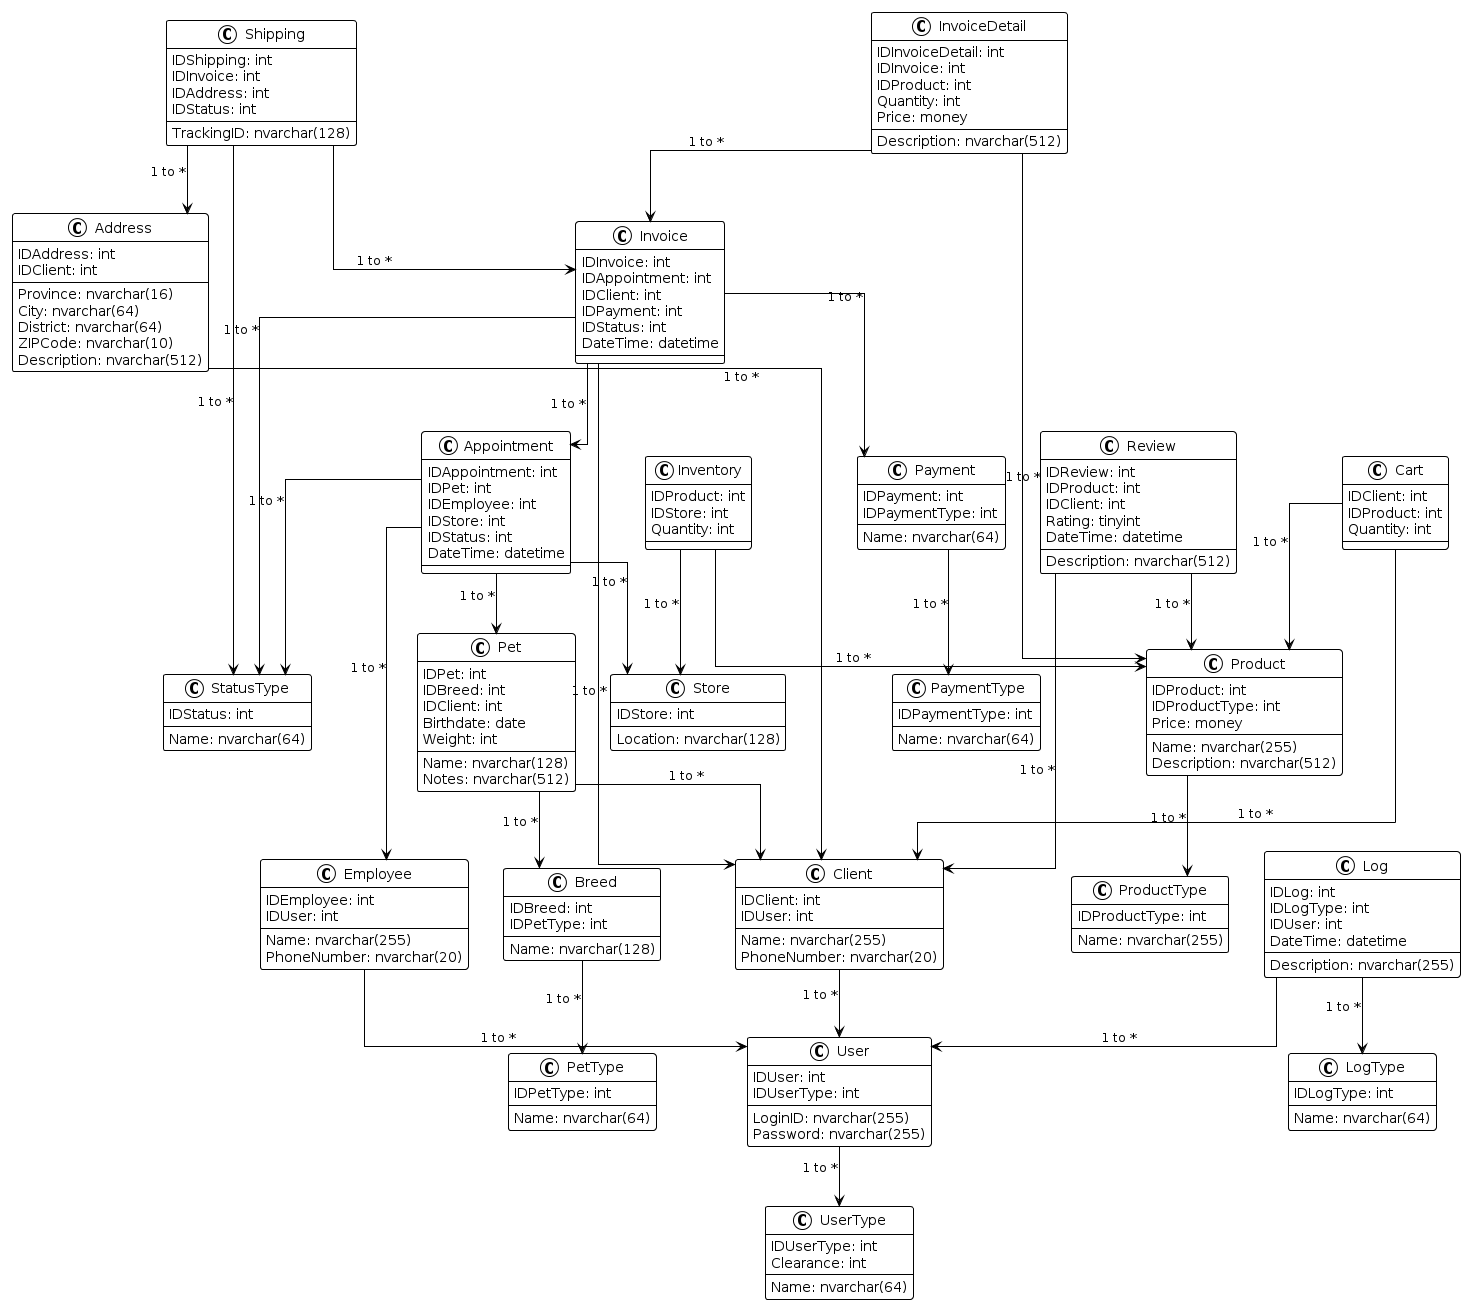

The diagram above was rendered by PlantUML. Its source (embedded in the PNG):
@startuml
!theme plain
top to bottom direction
skinparam linetype ortho

class Address {
   IDAddress: int
   IDClient: int
   Province: nvarchar(16)
   City: nvarchar(64)
   District: nvarchar(64)
   ZIPCode: nvarchar(10)
   Description: nvarchar(512)
}
class Appointment {
   IDAppointment: int
   IDPet: int
   IDEmployee: int
   IDStore: int
   IDStatus: int
   DateTime: datetime
}
class Breed {
   IDBreed: int
   IDPetType: int
   Name: nvarchar(128)
}
class Client {
   IDClient: int
   IDUser: int
   Name: nvarchar(255)
   PhoneNumber: nvarchar(20)
}
class Employee {
   IDEmployee: int
   IDUser: int
   Name: nvarchar(255)
   PhoneNumber: nvarchar(20)
}
class Inventory {
   IDProduct: int
   IDStore: int
   Quantity: int
}
class Invoice {
   IDInvoice: int
   IDAppointment: int
   IDClient: int
   IDPayment: int
   IDStatus: int
   DateTime: datetime
}
class InvoiceDetail {
   IDInvoiceDetail: int
   IDInvoice: int
   IDProduct: int
   Description: nvarchar(512)
   Quantity: int
   Price: money
}
class Log {
   IDLog: int
   IDLogType: int
   IDUser: int
   DateTime: datetime
   Description: nvarchar(255)
}
class LogType {
   IDLogType: int
   Name: nvarchar(64)
}
class Payment {
   IDPayment: int
   IDPaymentType: int
   Name: nvarchar(64)
}
class PaymentType {
   IDPaymentType: int
   Name: nvarchar(64)
}
class Pet {
   IDPet: int
   IDBreed: int
   IDClient: int
   Name: nvarchar(128)
   Birthdate: date
   Weight: int
   Notes: nvarchar(512)
}
class PetType {
   IDPetType: int
   Name: nvarchar(64)
}
class Product {
   IDProduct: int
   IDProductType: int
   Name: nvarchar(255)
   Description: nvarchar(512)
   Price: money
}
class ProductType {
   IDProductType: int
   Name: nvarchar(255)
}
class Review {
   IDReview: int
   IDProduct: int
   IDClient: int
   Description: nvarchar(512)
   Rating: tinyint
   DateTime: datetime
}
class Shipping {
   IDShipping: int
   IDInvoice: int
   IDAddress: int
   IDStatus: int
   TrackingID: nvarchar(128)
}
class StatusType {
   IDStatus: int
   Name: nvarchar(64)
}
class Store {
   IDStore: int
   Location: nvarchar(128)
}
class User {
   IDUser: int
   IDUserType: int
   LoginID: nvarchar(255)
   Password: nvarchar(255)
}
class UserType {
   IDUserType: int
   Name: nvarchar(64)
   Clearance: int
}
class Cart {
   IDClient: int
   IDProduct: int
   Quantity: int
}

Address        -->  Client        : "1 to *"
Appointment    -->  Employee      : "1 to *"
Appointment    -->  Pet           : "1 to *"
Appointment    -->  StatusType    : "1 to *"
Appointment    -->  Store         : "1 to *"
Breed          -->  PetType       : "1 to *"
Client         -->  User          : "1 to *"
Employee       -->  User          : "1 to *"
Inventory      -->  Product       : "1 to *"
Inventory      -->  Store         : "1 to *"
Invoice        -->  Appointment   : "1 to *"
Invoice        -->  Client        : "1 to *"
Invoice        -->  Payment       : "1 to *"
Invoice        -->  StatusType    : "1 to *"
InvoiceDetail  -->  Invoice       : "1 to *"
InvoiceDetail  -->  Product       : "1 to *"
Log            -->  LogType       : "1 to *"
Log            -->  User          : "1 to *"
Payment        -->  PaymentType   : "1 to *"
Pet            -->  Breed         : "1 to *"
Pet            -->  Client        : "1 to *"
Product        -->  ProductType   : "1 to *"
Review         -->  Client        : "1 to *"
Review         -->  Product       : "1 to *"
Shipping       -->  Address       : "1 to *"
Shipping       -->  Invoice       : "1 to *"
Shipping       -->  StatusType    : "1 to *"
User           -->  UserType      : "1 to *"
Cart           -->  Client        : "1 to *"
Cart           -->  Product       : "1 to *"
@enduml